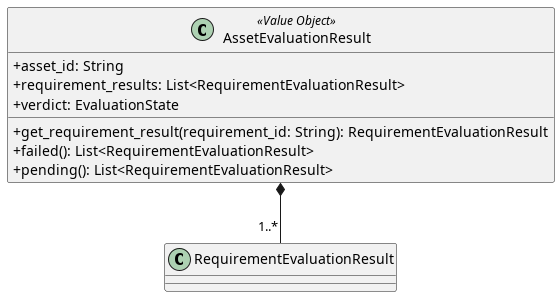

The diagram above was rendered by PlantUML. Its source (embedded in the PNG):
@startuml AssetEvaluationResult
skinparam ClassAttributeIconSize 0

class AssetEvaluationResult <<Value Object>> {
    + asset_id: String
    + requirement_results: List<RequirementEvaluationResult>
    + verdict: EvaluationState

    + get_requirement_result(requirement_id: String): RequirementEvaluationResult
    + failed(): List<RequirementEvaluationResult>
    + pending(): List<RequirementEvaluationResult>
}

AssetEvaluationResult *-- "1..*" RequirementEvaluationResult

@enduml